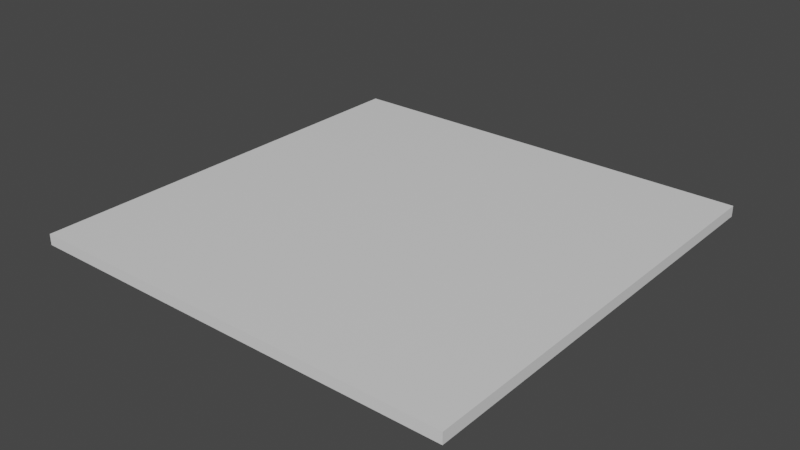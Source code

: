 # Source: square.blend  (saved by Blender 3.2.14; exported with 4.5.12 LTS)
import bpy
from mathutils import Matrix  # noqa: F401  (used for matrix-valued properties, if any)

bpy.ops.wm.read_factory_settings(use_empty=True)
scene = bpy.context.scene
scene.name = 'Scene'

# ---- collections
col_collection = bpy.data.collections.new('Collection'); scene.collection.children.link(col_collection)

# ---- materials (node trees are filled in below, after node groups)
mat_material = bpy.data.materials.new('Material')
mat_material.alpha_threshold = 0.0
mat_material.use_transparent_shadow = False
mat_material.line_color = (0.0, 0.0, 0.0, 1.0)

# ---- material node trees
mat_material.use_nodes = True; mat_material.node_tree.nodes.clear()
_N = mat_material.node_tree.nodes; _L = mat_material.node_tree.links
n0 = _N.new('ShaderNodeOutputMaterial'); n0.name = 'Material Output'; n0.location = (300, 300)
n1 = _N.new('ShaderNodeBsdfPrincipled'); n1.name = 'Principled BSDF'; n1.location = (10, 300)
n1.distribution = 'GGX'
n1.subsurface_method = 'RANDOM_WALK_SKIN'
n1.inputs[2].default_value = 0.4
n1.inputs[3].default_value = 1.45
n1.inputs[27].default_value = (0.0, 0.0, 0.0, 1.0)
n1.inputs[28].default_value = 1.0
_L.new(n1.outputs[0], n0.inputs[0])
n0.is_active_output = True

# ---- world
world_world = bpy.data.worlds.new('World'); scene.world = world_world
world_world.use_nodes = True; world_world.node_tree.nodes.clear()
_N = world_world.node_tree.nodes; _L = world_world.node_tree.links
n0 = _N.new('ShaderNodeOutputWorld'); n0.name = 'World Output'; n0.location = (300, 300)
n1 = _N.new('ShaderNodeBackground'); n1.name = 'Background'; n1.location = (10, 300)
n1.inputs[0].default_value = (0.05088, 0.05088, 0.05088, 1.0)
_L.new(n1.outputs[0], n0.inputs[0])
n0.is_active_output = True
world_world.color = (0.05088, 0.05088, 0.05088)
world_world.use_sun_shadow = False
world_world.sun_shadow_jitter_overblur = 0.0

# ---- meshes
me_cube = bpy.data.meshes.new('Cube')
me_cube.from_pydata([(0.3, 0.3, -2.98e-08), (0.3, -0.3, -2.98e-08), (-0.3, 0.3, -2.98e-08), (-0.3, -0.3, -2.98e-08), (0.3, 0.3, 0.01498), (0.3, -0.3, 0.01498), (-0.3, 0.3, 0.01498), (-0.3, -0.3, 0.01498)], [], [(2, 0, 1, 3), (6, 7, 5, 4), (0, 4, 5, 1), (2, 6, 4, 0), (1, 5, 7, 3), (3, 7, 6, 2)])
_uv = me_cube.uv_layers.new(name='UVMap')
_uv.uv.foreach_set('vector', [0.125, 0.5, 0.375, 0.5, 0.375, 0.75, 0.125, 0.75, 0.125, 0.5, 0.125, 0.75, 0.375, 0.75, 0.375, 0.5, 0.375, 0.5, 0.375, 0.5, 0.375, 0.75, 0.375, 0.75, 0.125, 0.5, 0.125, 0.5, 0.375, 0.5, 0.375, 0.5, 0.375, 0.75, 0.375, 0.75, 0.125, 0.75, 0.125, 0.75, 0.125, 0.75, 0.125, 0.75, 0.125, 0.5, 0.125, 0.5])
me_cube.materials.append(mat_material)
me_cube.use_mirror_vertex_groups = False
me_cube.update()

# ---- objects
ob_cube = bpy.data.objects.new('Cube', me_cube)

# ---- transforms, parenting, visibility, modifiers, constraints
ob_cube.location = (0.0, 0.0, 0.0)
ob_cube.lock_rotations_4d = False
ob_cube.empty_display_type = 'ARROWS'
ob_cube.lineart.crease_threshold = 0.0

# ---- collection membership
col_collection.objects.link(ob_cube)

# ---- scene / render settings (as saved in the file)
scene.frame_start = 1; scene.frame_end = 250; scene.frame_set(1)
scene.render.engine = 'BLENDER_EEVEE_NEXT'
scene.cycles.sampling_pattern = 'TABULATED_SOBOL'
scene.cycles.use_light_tree = False
scene.view_settings.view_transform = 'Filmic'
bpy.context.view_layer.update()

# ---- added for rendering (the .blend has no active camera and no usable light): camera, sun
cam_auto = bpy.data.cameras.new('AutoCamera')
cam_auto.lens = 50.0
cam_auto.sensor_width = 36.0
cam_auto.clip_end = 1000.0
ob_auto_camera = bpy.data.objects.new('AutoCamera', cam_auto)
scene.collection.objects.link(ob_auto_camera)
ob_auto_camera.location = (0.785201, -0.942242, 0.635652)
ob_auto_camera.rotation_euler = (1.09748, -7.21219e-08, 0.694738)
scene.camera = ob_auto_camera
light_auto_sun = bpy.data.lights.new('AutoSun', 'SUN')
light_auto_sun.energy = 3.0
light_auto_sun.angle = 0.0523599
ob_auto_sun = bpy.data.objects.new('AutoSun', light_auto_sun)
scene.collection.objects.link(ob_auto_sun)
ob_auto_sun.rotation_euler = (0.872665, 0.174533, 0.523599)
bpy.context.view_layer.update()
